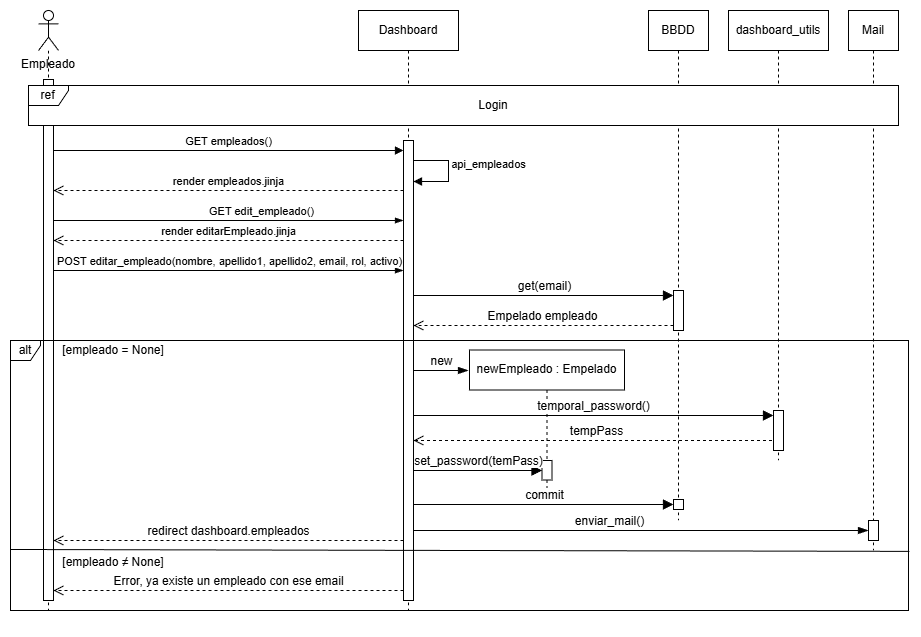

The diagram above was exported from draw.io. Its source (the exported page's mxGraphModel, read from the mxfile embedded in the PNG):
<mxGraphModel dx="1082" dy="1295" grid="1" gridSize="10" guides="1" tooltips="1" connect="1" arrows="1" fold="1" page="1" pageScale="1" pageWidth="1169" pageHeight="827" math="0" shadow="0">
  <root>
    <mxCell id="0" />
    <mxCell id="1" parent="0" />
    <mxCell id="GzAp4FMac8UF3qiuQAE1-25" edge="1" parent="1" source="GzAp4FMac8UF3qiuQAE1-22" style="html=1;verticalAlign=bottom;endArrow=open;dashed=1;endSize=8;curved=0;rounded=0;fontSize=12;" target="eOftIy8kh4LSDcbPYlP6-6" value="tempPass">
      <mxGeometry relative="1" as="geometry">
        <Array as="points">
          <mxPoint x="680" y="470" />
        </Array>
        <mxPoint x="795" y="515" as="targetPoint" />
      </mxGeometry>
    </mxCell>
    <mxCell id="GzAp4FMac8UF3qiuQAE1-22" parent="1" style="shape=umlLifeline;perimeter=lifelinePerimeter;whiteSpace=wrap;html=1;container=1;dropTarget=0;collapsible=0;recursiveResize=0;outlineConnect=0;portConstraint=eastwest;newEdgeStyle={&quot;curved&quot;:0,&quot;rounded&quot;:0};" value="dashboard_utils" vertex="1">
      <mxGeometry height="450" width="100" x="820" y="40" as="geometry" />
    </mxCell>
    <mxCell id="GzAp4FMac8UF3qiuQAE1-23" parent="GzAp4FMac8UF3qiuQAE1-22" style="html=1;points=[[0,0,0,0,5],[0,1,0,0,-5],[1,0,0,0,5],[1,1,0,0,-5]];perimeter=orthogonalPerimeter;outlineConnect=0;targetShapes=umlLifeline;portConstraint=eastwest;newEdgeStyle={&quot;curved&quot;:0,&quot;rounded&quot;:0};" value="" vertex="1">
      <mxGeometry height="40" width="10" x="45" y="400" as="geometry" />
    </mxCell>
    <mxCell id="GzAp4FMac8UF3qiuQAE1-18" parent="1" style="shape=umlLifeline;perimeter=lifelinePerimeter;whiteSpace=wrap;html=1;container=1;dropTarget=0;collapsible=0;recursiveResize=0;outlineConnect=0;portConstraint=eastwest;newEdgeStyle={&quot;curved&quot;:0,&quot;rounded&quot;:0};" value="Mail" vertex="1">
      <mxGeometry height="540" width="50" x="940" y="40" as="geometry" />
    </mxCell>
    <mxCell id="GzAp4FMac8UF3qiuQAE1-31" parent="GzAp4FMac8UF3qiuQAE1-18" style="html=1;points=[[0,0,0,0,5],[0,1,0,0,-5],[1,0,0,0,5],[1,1,0,0,-5]];perimeter=orthogonalPerimeter;outlineConnect=0;targetShapes=umlLifeline;portConstraint=eastwest;newEdgeStyle={&quot;curved&quot;:0,&quot;rounded&quot;:0};" value="" vertex="1">
      <mxGeometry height="20" width="10" x="20" y="510" as="geometry" />
    </mxCell>
    <mxCell id="eOftIy8kh4LSDcbPYlP6-3" parent="1" style="shape=umlLifeline;perimeter=lifelinePerimeter;whiteSpace=wrap;html=1;container=1;dropTarget=0;collapsible=0;recursiveResize=0;outlineConnect=0;portConstraint=eastwest;newEdgeStyle={&quot;curved&quot;:0,&quot;rounded&quot;:0};participant=umlActor;" value="" vertex="1">
      <mxGeometry height="600" width="20" x="130" y="40" as="geometry" />
    </mxCell>
    <mxCell id="eOftIy8kh4LSDcbPYlP6-4" parent="eOftIy8kh4LSDcbPYlP6-3" style="html=1;points=[[0,0,0,0,5],[0,1,0,0,-5],[1,0,0,0,5],[1,1,0,0,-5]];perimeter=orthogonalPerimeter;outlineConnect=0;targetShapes=umlLifeline;portConstraint=eastwest;newEdgeStyle={&quot;curved&quot;:0,&quot;rounded&quot;:0};" value="" vertex="1">
      <mxGeometry height="521" width="10" x="5" y="69" as="geometry" />
    </mxCell>
    <mxCell id="eOftIy8kh4LSDcbPYlP6-5" parent="1" style="shape=umlLifeline;perimeter=lifelinePerimeter;whiteSpace=wrap;html=1;container=1;dropTarget=0;collapsible=0;recursiveResize=0;outlineConnect=0;portConstraint=eastwest;newEdgeStyle={&quot;edgeStyle&quot;:&quot;elbowEdgeStyle&quot;,&quot;elbow&quot;:&quot;vertical&quot;,&quot;curved&quot;:0,&quot;rounded&quot;:0};" value="Dashboard" vertex="1">
      <mxGeometry height="600" width="100" x="450" y="40" as="geometry" />
    </mxCell>
    <mxCell id="eOftIy8kh4LSDcbPYlP6-6" parent="eOftIy8kh4LSDcbPYlP6-5" style="html=1;points=[[0,0,0,0,5],[0,1,0,0,-5],[1,0,0,0,5],[1,1,0,0,-5]];perimeter=orthogonalPerimeter;outlineConnect=0;targetShapes=umlLifeline;portConstraint=eastwest;newEdgeStyle={&quot;curved&quot;:0,&quot;rounded&quot;:0};" value="" vertex="1">
      <mxGeometry height="460" width="10" x="45" y="130" as="geometry" />
    </mxCell>
    <mxCell id="eOftIy8kh4LSDcbPYlP6-7" edge="1" parent="eOftIy8kh4LSDcbPYlP6-5" source="eOftIy8kh4LSDcbPYlP6-6" style="html=1;verticalAlign=bottom;endArrow=block;curved=0;rounded=0;" value="api_empleados">
      <mxGeometry relative="1" x="0.0549" y="40" as="geometry">
        <mxPoint as="offset" />
        <Array as="points">
          <mxPoint x="70" y="150" />
          <mxPoint x="90" y="150" />
          <mxPoint x="90" y="171" />
        </Array>
        <mxPoint x="55" y="145" as="sourcePoint" />
        <mxPoint x="55" y="171" as="targetPoint" />
      </mxGeometry>
    </mxCell>
    <mxCell id="eOftIy8kh4LSDcbPYlP6-8" parent="1" style="text;html=1;whiteSpace=wrap;strokeColor=none;fillColor=none;align=center;verticalAlign=middle;rounded=0;" value="Empleado" vertex="1">
      <mxGeometry height="30" width="60" x="110" y="79" as="geometry" />
    </mxCell>
    <mxCell id="eOftIy8kh4LSDcbPYlP6-9" edge="1" parent="1" style="html=1;verticalAlign=bottom;endArrow=block;curved=0;rounded=0;" target="eOftIy8kh4LSDcbPYlP6-6" value="GET empleados()">
      <mxGeometry relative="1" as="geometry">
        <mxPoint as="offset" />
        <mxPoint x="145" y="180.00000000000023" as="sourcePoint" />
        <mxPoint x="315" y="180.00000000000023" as="targetPoint" />
      </mxGeometry>
    </mxCell>
    <mxCell id="eOftIy8kh4LSDcbPYlP6-10" parent="1" style="shape=umlLifeline;perimeter=lifelinePerimeter;whiteSpace=wrap;html=1;container=1;dropTarget=0;collapsible=0;recursiveResize=0;outlineConnect=0;portConstraint=eastwest;newEdgeStyle={&quot;curved&quot;:0,&quot;rounded&quot;:0};" value="BBDD" vertex="1">
      <mxGeometry height="510" width="60" x="740" y="40" as="geometry" />
    </mxCell>
    <mxCell id="xRLr5dUz_6gyNNb0GsUg-1" parent="eOftIy8kh4LSDcbPYlP6-10" style="html=1;points=[[0,0,0,0,5],[0,1,0,0,-5],[1,0,0,0,5],[1,1,0,0,-5]];perimeter=orthogonalPerimeter;outlineConnect=0;targetShapes=umlLifeline;portConstraint=eastwest;newEdgeStyle={&quot;curved&quot;:0,&quot;rounded&quot;:0};" value="" vertex="1">
      <mxGeometry height="40" width="10" x="25" y="280" as="geometry" />
    </mxCell>
    <mxCell id="GzAp4FMac8UF3qiuQAE1-28" parent="eOftIy8kh4LSDcbPYlP6-10" style="html=1;points=[[0,0,0,0,5],[0,1,0,0,-5],[1,0,0,0,5],[1,1,0,0,-5]];perimeter=orthogonalPerimeter;outlineConnect=0;targetShapes=umlLifeline;portConstraint=eastwest;newEdgeStyle={&quot;curved&quot;:0,&quot;rounded&quot;:0};" value="" vertex="1">
      <mxGeometry height="10" width="10" x="25" y="489" as="geometry" />
    </mxCell>
    <mxCell id="eOftIy8kh4LSDcbPYlP6-11" parent="1" style="shape=umlFrame;whiteSpace=wrap;html=1;pointerEvents=0;gradientColor=none;strokeColor=default;swimlaneFillColor=default;width=40;height=20;" value="ref" vertex="1">
      <mxGeometry height="40" width="870" x="120" y="115" as="geometry" />
    </mxCell>
    <mxCell id="eOftIy8kh4LSDcbPYlP6-12" parent="1" style="text;html=1;whiteSpace=wrap;strokeColor=none;fillColor=none;align=center;verticalAlign=middle;rounded=0;" value="Login" vertex="1">
      <mxGeometry height="30" width="60" x="555" y="120" as="geometry" />
    </mxCell>
    <mxCell id="eOftIy8kh4LSDcbPYlP6-13" edge="1" parent="1" source="eOftIy8kh4LSDcbPYlP6-4" style="edgeStyle=elbowEdgeStyle;fontSize=12;html=1;endArrow=blockThin;endFill=1;rounded=0;" target="eOftIy8kh4LSDcbPYlP6-6" value="">
      <mxGeometry relative="1" width="160" as="geometry">
        <Array as="points">
          <mxPoint x="310" y="250" />
        </Array>
        <mxPoint x="240" y="281" as="sourcePoint" />
        <mxPoint x="400" y="281" as="targetPoint" />
      </mxGeometry>
    </mxCell>
    <mxCell id="eOftIy8kh4LSDcbPYlP6-14" connectable="0" parent="eOftIy8kh4LSDcbPYlP6-13" style="edgeLabel;html=1;align=center;verticalAlign=middle;resizable=0;points=[];" value="GET edit_empleado()" vertex="1">
      <mxGeometry relative="1" x="0.3646" y="-1" as="geometry">
        <mxPoint x="-31" y="-11" as="offset" />
      </mxGeometry>
    </mxCell>
    <mxCell id="eOftIy8kh4LSDcbPYlP6-15" edge="1" parent="1" source="eOftIy8kh4LSDcbPYlP6-6" style="html=1;verticalAlign=bottom;endArrow=open;dashed=1;endSize=8;curved=0;rounded=0;" target="eOftIy8kh4LSDcbPYlP6-4" value="render empleados.jinja">
      <mxGeometry relative="1" as="geometry">
        <mxPoint as="offset" />
        <Array as="points">
          <mxPoint x="300" y="220" />
        </Array>
        <mxPoint x="374" y="231" as="sourcePoint" />
        <mxPoint x="224" y="231" as="targetPoint" />
      </mxGeometry>
    </mxCell>
    <mxCell id="eOftIy8kh4LSDcbPYlP6-16" edge="1" parent="1" source="eOftIy8kh4LSDcbPYlP6-6" style="html=1;verticalAlign=bottom;endArrow=open;dashed=1;endSize=8;curved=0;rounded=0;" target="eOftIy8kh4LSDcbPYlP6-4" value="render editarEmpleado.jinja">
      <mxGeometry relative="1" as="geometry">
        <mxPoint as="offset" />
        <Array as="points">
          <mxPoint x="295" y="270" />
        </Array>
        <mxPoint x="390" y="270" as="sourcePoint" />
        <mxPoint x="230" y="270" as="targetPoint" />
      </mxGeometry>
    </mxCell>
    <mxCell id="eOftIy8kh4LSDcbPYlP6-17" edge="1" parent="1" source="eOftIy8kh4LSDcbPYlP6-4" style="edgeStyle=elbowEdgeStyle;fontSize=12;html=1;endArrow=blockThin;endFill=1;rounded=0;" target="eOftIy8kh4LSDcbPYlP6-6" value="">
      <mxGeometry relative="1" width="160" as="geometry">
        <Array as="points">
          <mxPoint x="310" y="300" />
        </Array>
        <mxPoint x="260" y="310" as="sourcePoint" />
        <mxPoint x="420" y="310" as="targetPoint" />
      </mxGeometry>
    </mxCell>
    <mxCell id="eOftIy8kh4LSDcbPYlP6-18" connectable="0" parent="eOftIy8kh4LSDcbPYlP6-17" style="edgeLabel;html=1;align=center;verticalAlign=middle;resizable=0;points=[];" value="POST editar_empleado(nombre, apellido1, apellido2, email, rol, activo)" vertex="1">
      <mxGeometry relative="1" x="-0.1927" y="-2" as="geometry">
        <mxPoint x="34" y="-12" as="offset" />
      </mxGeometry>
    </mxCell>
    <mxCell id="xRLr5dUz_6gyNNb0GsUg-2" edge="1" parent="1" source="eOftIy8kh4LSDcbPYlP6-6" style="html=1;verticalAlign=bottom;endArrow=block;curved=0;rounded=0;entryX=0;entryY=0;entryDx=0;entryDy=5;fontSize=12;startSize=8;endSize=8;" target="xRLr5dUz_6gyNNb0GsUg-1" value="get(email)">
      <mxGeometry relative="1" as="geometry">
        <mxPoint x="565" y="325" as="sourcePoint" />
      </mxGeometry>
    </mxCell>
    <mxCell id="xRLr5dUz_6gyNNb0GsUg-3" edge="1" parent="1" source="xRLr5dUz_6gyNNb0GsUg-1" style="html=1;verticalAlign=bottom;endArrow=open;dashed=1;endSize=8;curved=0;rounded=0;exitX=0;exitY=1;exitDx=0;exitDy=-5;fontSize=12;" target="eOftIy8kh4LSDcbPYlP6-6" value="Empelado empleado">
      <mxGeometry relative="1" as="geometry">
        <mxPoint x="565" y="395" as="targetPoint" />
      </mxGeometry>
    </mxCell>
    <mxCell id="GzAp4FMac8UF3qiuQAE1-2" edge="1" parent="1" style="edgeStyle=none;rounded=0;orthogonalLoop=1;jettySize=auto;html=1;curved=0;exitX=0;exitY=0;exitDx=0;exitDy=5;exitPerimeter=0;">
      <mxGeometry relative="1" as="geometry">
        <mxPoint x="893" y="647" as="sourcePoint" />
        <mxPoint x="893" y="647" as="targetPoint" />
      </mxGeometry>
    </mxCell>
    <mxCell id="GzAp4FMac8UF3qiuQAE1-3" parent="1" style="shape=umlFrame;whiteSpace=wrap;html=1;pointerEvents=0;width=30;height=20;" value="alt" vertex="1">
      <mxGeometry height="270" width="898" x="102" y="370" as="geometry" />
    </mxCell>
    <mxCell id="GzAp4FMac8UF3qiuQAE1-4" parent="1" style="text;strokeColor=none;fillColor=none;align=center;verticalAlign=middle;whiteSpace=wrap;" value="[empleado ≠ None]" vertex="1">
      <mxGeometry height="20" width="110" x="150" y="582" as="geometry" />
    </mxCell>
    <mxCell id="GzAp4FMac8UF3qiuQAE1-13" edge="1" parent="1" source="eOftIy8kh4LSDcbPYlP6-6" style="html=1;verticalAlign=bottom;endArrow=open;dashed=1;endSize=8;curved=0;rounded=0;fontSize=12;" target="eOftIy8kh4LSDcbPYlP6-4" value="Error, ya existe un empleado con ese email">
      <mxGeometry relative="1" as="geometry">
        <Array as="points">
          <mxPoint x="340" y="620" />
        </Array>
        <mxPoint x="480" y="520" as="sourcePoint" />
        <mxPoint x="400" y="520" as="targetPoint" />
      </mxGeometry>
    </mxCell>
    <mxCell id="GzAp4FMac8UF3qiuQAE1-14" parent="1" style="text;strokeColor=none;fillColor=none;align=center;verticalAlign=middle;whiteSpace=wrap;" value="[empleado = None]" vertex="1">
      <mxGeometry height="20" width="110" x="150" y="370" as="geometry" />
    </mxCell>
    <mxCell id="GzAp4FMac8UF3qiuQAE1-15" parent="1" style="shape=umlLifeline;perimeter=lifelinePerimeter;whiteSpace=wrap;html=1;container=1;dropTarget=0;collapsible=0;recursiveResize=0;outlineConnect=0;portConstraint=eastwest;newEdgeStyle={&quot;curved&quot;:0,&quot;rounded&quot;:0};" value="newEmpleado : Empelado" vertex="1">
      <mxGeometry height="140.5" width="155" x="561" y="379.5" as="geometry" />
    </mxCell>
    <mxCell id="GzAp4FMac8UF3qiuQAE1-19" parent="GzAp4FMac8UF3qiuQAE1-15" style="html=1;points=[[0,0,0,0,5],[0,1,0,0,-5],[1,0,0,0,5],[1,1,0,0,-5]];perimeter=orthogonalPerimeter;outlineConnect=0;targetShapes=umlLifeline;portConstraint=eastwest;newEdgeStyle={&quot;curved&quot;:0,&quot;rounded&quot;:0};" value="" vertex="1">
      <mxGeometry height="19.5" width="10" x="72.5" y="110.5" as="geometry" />
    </mxCell>
    <mxCell id="GzAp4FMac8UF3qiuQAE1-16" edge="1" parent="1" source="eOftIy8kh4LSDcbPYlP6-6" style="edgeStyle=elbowEdgeStyle;fontSize=12;html=1;endArrow=blockThin;endFill=1;rounded=0;startSize=8;endSize=8;curved=1;elbow=horizontal;" value="">
      <mxGeometry relative="1" width="160" as="geometry">
        <Array as="points">
          <mxPoint x="540" y="400" />
        </Array>
        <mxPoint x="370" y="410" as="sourcePoint" />
        <mxPoint x="560" y="400" as="targetPoint" />
      </mxGeometry>
    </mxCell>
    <mxCell id="GzAp4FMac8UF3qiuQAE1-17" connectable="0" parent="GzAp4FMac8UF3qiuQAE1-16" style="edgeLabel;html=1;align=center;verticalAlign=middle;resizable=0;points=[];fontSize=12;" value="new" vertex="1">
      <mxGeometry relative="1" x="0.2889" y="2" as="geometry">
        <mxPoint x="-8" y="-8" as="offset" />
      </mxGeometry>
    </mxCell>
    <mxCell id="GzAp4FMac8UF3qiuQAE1-20" edge="1" parent="1" source="eOftIy8kh4LSDcbPYlP6-6" style="html=1;verticalAlign=bottom;endArrow=block;curved=0;rounded=0;fontSize=12;startSize=8;endSize=8;" target="GzAp4FMac8UF3qiuQAE1-19" value="set_password(temPass)">
      <mxGeometry relative="1" as="geometry">
        <Array as="points">
          <mxPoint x="580" y="500" />
        </Array>
        <mxPoint x="564" y="445.5" as="sourcePoint" />
      </mxGeometry>
    </mxCell>
    <mxCell id="GzAp4FMac8UF3qiuQAE1-24" edge="1" parent="1" source="eOftIy8kh4LSDcbPYlP6-6" style="html=1;verticalAlign=bottom;endArrow=block;curved=0;rounded=0;entryX=0;entryY=0;entryDx=0;entryDy=5;fontSize=12;startSize=8;endSize=8;" target="GzAp4FMac8UF3qiuQAE1-23" value="temporal_password()">
      <mxGeometry relative="1" as="geometry">
        <mxPoint x="795" y="445" as="sourcePoint" />
      </mxGeometry>
    </mxCell>
    <mxCell id="GzAp4FMac8UF3qiuQAE1-29" edge="1" parent="1" source="eOftIy8kh4LSDcbPYlP6-6" style="html=1;verticalAlign=bottom;endArrow=block;curved=0;rounded=0;entryX=0;entryY=0;entryDx=0;entryDy=5;fontSize=12;startSize=8;endSize=8;" target="GzAp4FMac8UF3qiuQAE1-28" value="commit">
      <mxGeometry relative="1" as="geometry">
        <mxPoint x="695" y="525" as="sourcePoint" />
      </mxGeometry>
    </mxCell>
    <mxCell id="GzAp4FMac8UF3qiuQAE1-33" edge="1" parent="1" source="eOftIy8kh4LSDcbPYlP6-6" style="edgeStyle=elbowEdgeStyle;fontSize=12;html=1;endArrow=blockThin;endFill=1;rounded=0;startSize=8;endSize=8;curved=1;" target="GzAp4FMac8UF3qiuQAE1-31" value="">
      <mxGeometry relative="1" width="160" as="geometry">
        <Array as="points">
          <mxPoint x="900" y="560" />
        </Array>
        <mxPoint x="770" y="560" as="sourcePoint" />
        <mxPoint x="930" y="560" as="targetPoint" />
      </mxGeometry>
    </mxCell>
    <mxCell id="GzAp4FMac8UF3qiuQAE1-34" connectable="0" parent="GzAp4FMac8UF3qiuQAE1-33" style="edgeLabel;html=1;align=center;verticalAlign=middle;resizable=0;points=[];fontSize=12;" value="enviar_mail()" vertex="1">
      <mxGeometry relative="1" x="0.411" y="-4" as="geometry">
        <mxPoint x="-126" y="-14" as="offset" />
      </mxGeometry>
    </mxCell>
    <mxCell id="GzAp4FMac8UF3qiuQAE1-5" edge="1" parent="1" source="GzAp4FMac8UF3qiuQAE1-3" style="edgeStyle=elbowEdgeStyle;fontSize=12;html=1;endArrow=none;endFill=0;rounded=0;exitX=0;exitY=0.774;exitDx=0;exitDy=0;exitPerimeter=0;entryX=1.001;entryY=0.781;entryDx=0;entryDy=0;entryPerimeter=0;" target="GzAp4FMac8UF3qiuQAE1-3" value="">
      <mxGeometry relative="1" width="160" as="geometry">
        <Array as="points">
          <mxPoint x="560" y="580" />
        </Array>
        <mxPoint x="418" y="760" as="sourcePoint" />
        <mxPoint x="638" y="760" as="targetPoint" />
      </mxGeometry>
    </mxCell>
    <mxCell id="GzAp4FMac8UF3qiuQAE1-35" edge="1" parent="1" source="eOftIy8kh4LSDcbPYlP6-6" style="html=1;verticalAlign=bottom;endArrow=open;dashed=1;endSize=8;curved=0;rounded=0;fontSize=12;" target="eOftIy8kh4LSDcbPYlP6-4" value="redirect dashboard.empleados">
      <mxGeometry relative="1" as="geometry">
        <Array as="points">
          <mxPoint x="330" y="570" />
        </Array>
        <mxPoint x="420" y="550" as="sourcePoint" />
        <mxPoint x="340" y="550" as="targetPoint" />
      </mxGeometry>
    </mxCell>
  </root>
</mxGraphModel>